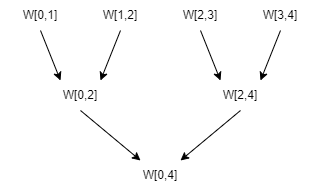

The diagram above was exported from draw.io. Its source (the exported page's mxGraphModel, read from the mxfile embedded in the PNG):
<mxGraphModel dx="520" dy="372" grid="1" gridSize="10" guides="1" tooltips="1" connect="1" arrows="1" fold="1" page="1" pageScale="1" pageWidth="827" pageHeight="1169" math="0" shadow="0">
  <root>
    <mxCell id="0" />
    <mxCell id="1" parent="0" />
    <mxCell id="15" style="edgeStyle=none;html=1;exitX=0.5;exitY=1;exitDx=0;exitDy=0;entryX=0.25;entryY=0;entryDx=0;entryDy=0;" edge="1" parent="1" source="3" target="13">
      <mxGeometry relative="1" as="geometry" />
    </mxCell>
    <mxCell id="3" value="W[0,1]" style="text;html=1;strokeColor=none;fillColor=none;align=center;verticalAlign=middle;whiteSpace=wrap;rounded=0;" vertex="1" parent="1">
      <mxGeometry x="120" y="80" width="80" height="30" as="geometry" />
    </mxCell>
    <mxCell id="18" style="edgeStyle=none;html=1;exitX=0.5;exitY=1;exitDx=0;exitDy=0;entryX=0.25;entryY=0;entryDx=0;entryDy=0;" edge="1" parent="1" source="4" target="10">
      <mxGeometry relative="1" as="geometry" />
    </mxCell>
    <mxCell id="4" value="W[2,3]" style="text;html=1;strokeColor=none;fillColor=none;align=center;verticalAlign=middle;whiteSpace=wrap;rounded=0;" vertex="1" parent="1">
      <mxGeometry x="280" y="80" width="80" height="30" as="geometry" />
    </mxCell>
    <mxCell id="19" style="edgeStyle=none;html=1;exitX=0.5;exitY=1;exitDx=0;exitDy=0;entryX=0.75;entryY=0;entryDx=0;entryDy=0;" edge="1" parent="1" source="6" target="10">
      <mxGeometry relative="1" as="geometry" />
    </mxCell>
    <mxCell id="6" value="W[3,4]" style="text;html=1;strokeColor=none;fillColor=none;align=center;verticalAlign=middle;whiteSpace=wrap;rounded=0;" vertex="1" parent="1">
      <mxGeometry x="360" y="80" width="80" height="30" as="geometry" />
    </mxCell>
    <mxCell id="9" value="W[0,4]" style="text;html=1;strokeColor=none;fillColor=none;align=center;verticalAlign=middle;whiteSpace=wrap;rounded=0;" vertex="1" parent="1">
      <mxGeometry x="240" y="240" width="80" height="30" as="geometry" />
    </mxCell>
    <mxCell id="21" style="edgeStyle=none;html=1;exitX=0.5;exitY=1;exitDx=0;exitDy=0;entryX=0.75;entryY=0;entryDx=0;entryDy=0;" edge="1" parent="1" source="10" target="9">
      <mxGeometry relative="1" as="geometry" />
    </mxCell>
    <mxCell id="10" value="W[2,4]" style="text;html=1;strokeColor=none;fillColor=none;align=center;verticalAlign=middle;whiteSpace=wrap;rounded=0;" vertex="1" parent="1">
      <mxGeometry x="320" y="160" width="80" height="30" as="geometry" />
    </mxCell>
    <mxCell id="17" style="edgeStyle=none;html=1;exitX=0.5;exitY=1;exitDx=0;exitDy=0;entryX=0.75;entryY=0;entryDx=0;entryDy=0;" edge="1" parent="1" source="12" target="13">
      <mxGeometry relative="1" as="geometry" />
    </mxCell>
    <mxCell id="12" value="W[1,2]" style="text;html=1;strokeColor=none;fillColor=none;align=center;verticalAlign=middle;whiteSpace=wrap;rounded=0;" vertex="1" parent="1">
      <mxGeometry x="200" y="80" width="80" height="30" as="geometry" />
    </mxCell>
    <mxCell id="20" style="edgeStyle=none;html=1;exitX=0.5;exitY=1;exitDx=0;exitDy=0;entryX=0.25;entryY=0;entryDx=0;entryDy=0;" edge="1" parent="1" source="13" target="9">
      <mxGeometry relative="1" as="geometry" />
    </mxCell>
    <mxCell id="13" value="W[0,2]" style="text;html=1;strokeColor=none;fillColor=none;align=center;verticalAlign=middle;whiteSpace=wrap;rounded=0;" vertex="1" parent="1">
      <mxGeometry x="160" y="160" width="80" height="30" as="geometry" />
    </mxCell>
  </root>
</mxGraphModel>